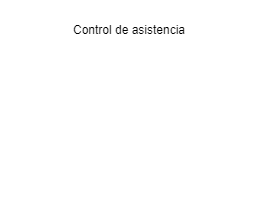

The diagram above was exported from draw.io. Its source (the exported page's mxGraphModel, read from the mxfile embedded in the PNG):
<mxGraphModel dx="490" dy="427" grid="1" gridSize="10" guides="1" tooltips="1" connect="1" arrows="1" fold="1" page="1" pageScale="1" pageWidth="291" pageHeight="413" math="0" shadow="0">
  <root>
    <mxCell id="0" />
    <mxCell id="1" parent="0" />
    <mxCell id="2" value="Control de asistencia" style="ellipse;whiteSpace=wrap;html=1;strokeColor=#FFFFFF;fillColor=#FFFFFF;fontColor=#000000;" parent="1" vertex="1">
      <mxGeometry x="76" y="70" width="140" height="60" as="geometry" />
    </mxCell>
    <mxCell id="8" style="edgeStyle=orthogonalEdgeStyle;html=1;exitX=0.5;exitY=0;exitDx=0;exitDy=0;exitPerimeter=0;entryX=0;entryY=1;entryDx=0;entryDy=0;strokeColor=#FFFFFF;" parent="1" source="3" target="2" edge="1">
      <mxGeometry relative="1" as="geometry" />
    </mxCell>
    <mxCell id="3" value="Trabajador" style="shape=umlActor;verticalLabelPosition=bottom;verticalAlign=top;html=1;fillColor=none;strokeColor=#FFFFFF;fontColor=#FFFFFF;" parent="1" vertex="1">
      <mxGeometry x="31" y="210" width="30" height="60" as="geometry" />
    </mxCell>
    <mxCell id="9" style="edgeStyle=orthogonalEdgeStyle;html=1;exitX=0.5;exitY=0;exitDx=0;exitDy=0;exitPerimeter=0;entryX=0.5;entryY=1;entryDx=0;entryDy=0;strokeColor=#FFFFFF;" parent="1" source="4" target="2" edge="1">
      <mxGeometry relative="1" as="geometry" />
    </mxCell>
    <mxCell id="4" value="Encargado" style="shape=umlActor;verticalLabelPosition=bottom;verticalAlign=top;html=1;fillColor=none;strokeColor=#FFFFFF;fontColor=#FFFFFF;" parent="1" vertex="1">
      <mxGeometry x="131" y="210" width="30" height="60" as="geometry" />
    </mxCell>
    <mxCell id="10" style="edgeStyle=orthogonalEdgeStyle;html=1;exitX=0.5;exitY=0;exitDx=0;exitDy=0;exitPerimeter=0;entryX=1;entryY=1;entryDx=0;entryDy=0;strokeColor=#FFFFFF;" parent="1" source="5" target="2" edge="1">
      <mxGeometry relative="1" as="geometry" />
    </mxCell>
    <mxCell id="5" value="Administrador" style="shape=umlActor;verticalLabelPosition=bottom;verticalAlign=top;html=1;fillColor=none;strokeColor=#FFFFFF;fontColor=#FFFFFF;" parent="1" vertex="1">
      <mxGeometry x="231" y="210" width="30" height="60" as="geometry" />
    </mxCell>
  </root>
</mxGraphModel>